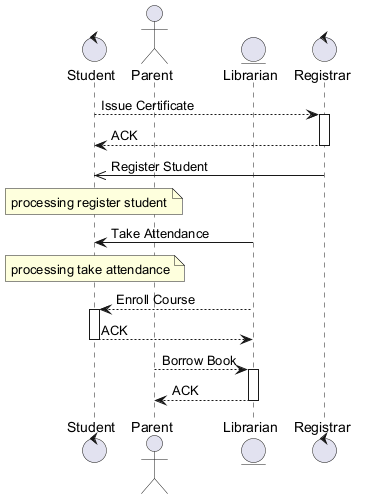

The diagram above was rendered by PlantUML. Its source (embedded in the PNG):
@startuml
skinparam backgroundColor #FFFFFF
skinparam classBackgroundColor #F1F8E9
skinparam classBorderColor #33691E
control "Student" as S
actor "Parent" as P
entity "Librarian" as L
control "Registrar" as R
S --> R : Issue Certificate
activate R
R --> S : ACK
deactivate R
R ->> S : Register Student
note over S : processing register student
L -> S : Take Attendance
note over S : processing take attendance
L --> S : Enroll Course
activate S
S --> L : ACK
deactivate S
P --> L : Borrow Book
activate L
L --> P : ACK
deactivate L
@enduml